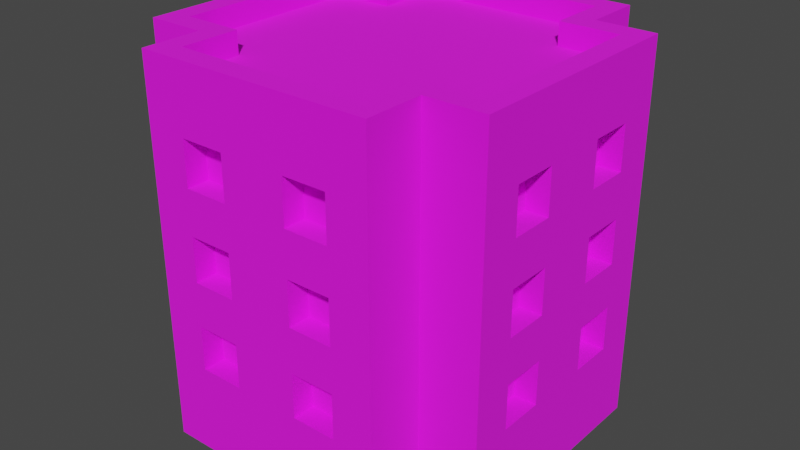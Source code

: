 # Source: Building_4_Blue_.blend  (saved by Blender 3.3.6; exported with 4.5.12 LTS)
import bpy
from mathutils import Matrix  # noqa: F401  (used for matrix-valued properties, if any)

bpy.ops.wm.read_factory_settings(use_empty=True)
scene = bpy.context.scene
scene.name = 'Scene'

# ---- collections
col_collection = bpy.data.collections.new('Collection'); scene.collection.children.link(col_collection)

# ---- images (referenced by path relative to the original .blend; pixels are not part of the script)
import os
ASSET_DIR = os.environ.get("B2B_ASSET_DIR", "")  # directory of the original .blend (textures are referenced by path, not embedded)
HERE = os.path.dirname(os.path.abspath(__file__))  # packed textures are extracted next to this script under _unpacked/

def load_image(name, relpath, width, height, colorspace="sRGB"):
    """Load a texture the original file referenced (path relative to the .blend, or extracted next to this script)."""
    p = next((c for c in (os.path.join(HERE, relpath), os.path.join(ASSET_DIR, relpath)) if relpath and os.path.exists(c)), "")
    if p:
        img = bpy.data.images.load(p, check_existing=True)
        img.name = name
    else:  # same state as the original file: an image datablock whose file is absent (Cycles renders it pink)
        img = bpy.data.images.new(name, width, height)
        img.source = "FILE"
        img.filepath = "//" + (relpath or name)
    img.colorspace_settings.name = colorspace
    return img
img_color_png = load_image('Color.png', 'Color.png', 1024, 1024, 'sRGB')

# ---- materials (node trees are filled in below, after node groups)
mat_texture = bpy.data.materials.new('Texture')
mat_texture.use_transparent_shadow = False

# ---- material node trees
mat_texture.use_nodes = True; mat_texture.node_tree.nodes.clear()
_N = mat_texture.node_tree.nodes; _L = mat_texture.node_tree.links
n0 = _N.new('ShaderNodeBsdfPrincipled'); n0.name = 'Principled BSDF'; n0.location = (10, 300)
n0.distribution = 'GGX'
n0.subsurface_method = 'RANDOM_WALK_SKIN'
n0.inputs[2].default_value = 1.0
n0.inputs[3].default_value = 1.45
n0.inputs[27].default_value = (0.0, 0.0, 0.0, 1.0)
n0.inputs[28].default_value = 1.0
n1 = _N.new('ShaderNodeOutputMaterial'); n1.name = 'Material Output'; n1.location = (300, 300)
n2 = _N.new('ShaderNodeTexImage'); n2.name = 'Image Texture'; n2.location = (-280, 280)
n2.image = img_color_png
_L.new(n0.outputs[0], n1.inputs[0])
_L.new(n2.outputs[0], n0.inputs[0])
n1.is_active_output = True

# ---- world
world_world = bpy.data.worlds.new('World'); scene.world = world_world
world_world.use_nodes = True; world_world.node_tree.nodes.clear()
_N = world_world.node_tree.nodes; _L = world_world.node_tree.links
n0 = _N.new('ShaderNodeOutputWorld'); n0.name = 'World Output'; n0.location = (300, 300)
n1 = _N.new('ShaderNodeBackground'); n1.name = 'Background'; n1.location = (10, 300)
n1.inputs[0].default_value = (0.05088, 0.05088, 0.05088, 1.0)
_L.new(n1.outputs[0], n0.inputs[0])
n0.is_active_output = True
world_world.color = (0.05088, 0.05088, 0.05088)
world_world.use_sun_shadow = False
world_world.sun_shadow_jitter_overblur = 0.0

# ---- meshes
me_cube_024 = bpy.data.meshes.new('Cube.024')
me_cube_024.from_pydata([(0.4333, 0.7, 1.6), (0.15, 0.7, 1.2), (0.5333, -0.8, 0.0), (0.15, 0.7, 1.4), (0.5333, 0.8, 0.0), (0.4333, -0.7, 1.6), (-0.5333, 0.8, 0.0), (0.35, 0.7, 1.2), (0.35, 0.7, 1.4), (-0.4333, -0.7, 1.6), (-0.4333, 0.7, 1.6), (-0.5333, -0.8, 0.0), (-0.8, -0.5333, 0.0), (0.15, 0.7, 0.8), (0.7, -0.4333, 1.6), (0.15, 0.7, 1.0), (-0.7, -0.4333, 1.6), (0.8, -0.5333, 0.0), (0.35, 0.7, 0.8), (0.4333, -0.4333, 1.6), (0.35, 0.7, 1.0), (0.5333, -0.5333, 0.0), (-0.5333, -0.5333, 0.0), (-0.4333, -0.4333, 1.6), (0.15, 0.7, 0.4), (-0.7, 0.4333, 1.6), (0.8, 0.5333, 0.0), (0.15, 0.7, 0.6), (-0.8, 0.5333, 0.0), (0.7, 0.4333, 1.6), (0.5333, 0.5333, 0.0), (0.35, 0.7, 0.4), (0.35, 0.7, 0.6), (0.4333, 0.4333, 1.6), (-0.4333, 0.4333, 1.6), (-0.5333, 0.5333, 0.0), (-0.5333, 0.8, 1.6), (-0.35, 0.7, 1.2), (0.5333, 0.8, 1.6), (-0.35, 0.7, 1.4), (0.5333, -0.5333, 1.6), (0.5333, -0.8, 1.6), (-0.15, 0.7, 1.2), (-0.5333, -0.8, 1.6), (-0.5333, -0.5333, 1.6), (-0.15, 0.7, 1.4), (0.8, 0.5333, 1.6), (0.8, -0.5333, 1.6), (-0.35, 0.7, 0.8), (-0.8, -0.5333, 1.6), (-0.8, 0.5333, 1.6), (-0.35, 0.7, 1.0), (0.5333, 0.5333, 1.6), (-0.5333, 0.5333, 1.6), (-0.15, 0.7, 0.8), (-0.5333, 0.8, 1.7), (-0.15, 0.7, 1.0), (0.5333, 0.8, 1.7), (0.5333, -0.5333, 1.7), (0.5333, -0.8, 1.7), (-0.35, 0.7, 0.4), (-0.5333, -0.8, 1.7), (-0.5333, -0.5333, 1.7), (-0.35, 0.7, 0.6), (0.8, 0.5333, 1.7), (0.8, -0.5333, 1.7), (-0.15, 0.7, 0.4), (-0.8, -0.5333, 1.7), (-0.8, 0.5333, 1.7), (-0.15, 0.7, 0.6), (0.5333, 0.5333, 1.7), (-0.5333, 0.5333, 1.7), (-0.4333, 0.7, 1.7), (0.4333, 0.7, 1.7), (0.4333, -0.4333, 1.7), (0.15, -0.7, 1.2), (0.15, -0.7, 1.4), (0.4333, -0.7, 1.7), (-0.4333, -0.7, 1.7), (-0.4333, -0.4333, 1.7), (0.7, 0.4333, 1.7), (0.35, -0.7, 1.2), (0.35, -0.7, 1.4), (0.7, -0.4333, 1.7), (-0.7, -0.4333, 1.7), (-0.7, 0.4333, 1.7), (0.15, -0.7, 0.8), (0.4333, 0.4333, 1.7), (-0.4333, 0.4333, 1.7), (0.15, -0.7, 1.0), (0.35, -0.7, 0.8), (0.35, -0.7, 1.0), (0.15, -0.7, 0.4), (0.15, -0.7, 0.6), (0.35, -0.7, 0.4), (0.35, -0.7, 0.6), (-0.35, -0.7, 1.2), (-0.35, -0.7, 1.4), (-0.15, -0.7, 1.2), (-0.15, -0.7, 1.4), (-0.35, -0.7, 0.8), (-0.35, -0.7, 1.0), (-0.15, -0.7, 0.8), (-0.15, -0.7, 1.0), (-0.35, -0.7, 0.4), (-0.35, -0.7, 0.6), (-0.15, -0.7, 0.4), (-0.15, -0.7, 0.6), (0.7, 0.15, 1.2), (0.7, 0.15, 1.4), (0.7, 0.35, 1.2), (0.7, 0.35, 1.4), (0.7, 0.15, 0.8), (0.7, 0.15, 1.0), (0.7, 0.35, 0.8), (0.7, 0.35, 1.0), (0.7, 0.15, 0.4), (0.7, 0.15, 0.6), (0.7, 0.35, 0.4), (0.7, 0.35, 0.6), (0.7, -0.35, 1.2), (0.7, -0.35, 1.4), (0.7, -0.15, 1.2), (0.7, -0.15, 1.4), (0.7, -0.35, 0.8), (0.7, -0.35, 1.0), (0.7, -0.15, 0.8), (0.7, -0.15, 1.0), (0.7, -0.35, 0.4), (0.7, -0.35, 0.6), (0.7, -0.15, 0.4), (0.7, -0.15, 0.6), (-0.7, 0.15, 1.2), (-0.7, 0.15, 1.4), (-0.7, 0.35, 1.2), (-0.7, 0.35, 1.4), (-0.7, 0.15, 0.8), (-0.7, 0.15, 1.0), (-0.7, 0.35, 0.8), (-0.7, 0.35, 1.0), (-0.7, 0.15, 0.4), (-0.7, 0.15, 0.6), (-0.7, 0.35, 0.4), (-0.7, 0.35, 0.6), (-0.7, -0.35, 1.2), (-0.7, -0.35, 1.4), (-0.7, -0.15, 1.2), (-0.7, -0.15, 1.4), (-0.7, -0.35, 0.8), (-0.7, -0.35, 1.0), (-0.7, -0.15, 0.8), (-0.7, -0.15, 1.0), (-0.7, -0.35, 0.4), (-0.7, -0.35, 0.6), (-0.7, -0.15, 0.4), (-0.7, -0.15, 0.6), (-0.35, -0.8, 1.4), (-0.15, -0.8, 1.2), (0.15, -0.8, 1.4), (-0.15, -0.8, 1.4), (0.15, -0.8, 0.6), (0.15, -0.8, 0.8), (0.15, -0.8, 1.0), (0.15, -0.8, 1.2), (0.35, -0.8, 0.4), (0.35, -0.8, 1.2), (0.35, -0.8, 1.4), (0.35, -0.8, 0.8), (0.35, -0.8, 0.6), (0.35, -0.8, 1.0), (-0.35, -0.8, 0.4), (-0.35, -0.8, 0.6), (-0.35, -0.8, 0.8), (-0.35, -0.8, 1.2), (-0.35, -0.8, 1.0), (-0.15, -0.8, 0.6), (-0.15, -0.8, 0.8), (0.15, -0.8, 0.4), (-0.15, -0.8, 0.4), (-0.15, -0.8, 1.0), (-0.8, -0.35, 0.4), (-0.8, -0.35, 0.6), (-0.8, -0.35, 0.8), (-0.8, -0.35, 1.0), (-0.8, -0.35, 1.2), (-0.8, -0.15, 0.4), (-0.8, -0.15, 0.6), (-0.8, -0.15, 0.8), (-0.8, 0.15, 0.4), (-0.8, -0.15, 1.0), (-0.8, -0.35, 1.4), (-0.8, -0.15, 1.2), (-0.8, 0.15, 0.6), (-0.8, 0.15, 0.8), (-0.8, 0.15, 1.0), (-0.8, 0.15, 1.2), (-0.8, 0.15, 1.4), (-0.8, -0.15, 1.4), (-0.8, 0.35, 0.4), (-0.8, 0.35, 1.2), (-0.8, 0.35, 1.4), (-0.8, 0.35, 0.8), (-0.8, 0.35, 0.6), (-0.8, 0.35, 1.0), (-0.35, 0.8, 0.4), (-0.35, 0.8, 0.6), (-0.35, 0.8, 0.8), (-0.35, 0.8, 1.2), (-0.35, 0.8, 1.0), (-0.15, 0.8, 0.6), (-0.15, 0.8, 0.8), (0.15, 0.8, 0.4), (-0.15, 0.8, 0.4), (-0.15, 0.8, 1.0), (-0.35, 0.8, 1.4), (-0.15, 0.8, 1.2), (0.15, 0.8, 1.4), (-0.15, 0.8, 1.4), (0.15, 0.8, 0.6), (0.15, 0.8, 0.8), (0.15, 0.8, 1.0), (0.15, 0.8, 1.2), (0.35, 0.8, 0.4), (0.35, 0.8, 1.2), (0.35, 0.8, 1.4), (0.35, 0.8, 0.8), (0.35, 0.8, 0.6), (0.35, 0.8, 1.0), (0.8, -0.35, 0.4), (0.8, -0.35, 0.6), (0.8, -0.35, 0.8), (0.8, -0.35, 1.0), (0.8, -0.35, 1.2), (0.8, -0.35, 1.4), (0.8, 0.15, 1.4), (0.8, 0.35, 1.4), (0.8, 0.2667, 1.2), (0.8, 0.15, 1.2), (0.8, -0.15, 0.6), (0.8, -0.15, 0.8), (0.8, -0.15, 1.0), (0.8, -0.15, 1.2), (0.8, -0.15, 1.4), (0.8, 0.15, 0.4), (0.8, -0.15, 0.4), (0.8, 0.15, 1.0), (0.8, 0.25, 1.0), (0.8, 0.15, 0.6), (0.8, 0.15, 0.8), (0.8, 0.35, 0.4), (0.8, 0.35, 0.6), (0.8, 0.35, 0.8), (0.8, 0.35, 1.0), (0.8, 0.35, 1.2)], [], [(21, 40, 41, 2), (43, 11, 2, 41, 166, 165, 163, 162, 169, 167, 161, 160, 168, 164, 177, 178, 170, 171, 175, 176, 172, 174, 173, 156), (158, 166, 41, 43, 156, 159, 157, 173, 174, 179, 176, 175, 178, 177, 160, 161, 162, 163), (21, 17, 47, 40), (25, 16, 23, 9, 5, 19, 14, 29, 33, 0, 10, 34), (22, 11, 43, 44), (22, 44, 49, 12), (202, 192, 193, 201, 203, 199, 200, 50, 28, 12, 49, 190, 184, 183, 182, 181, 180, 185, 188, 198), (203, 194, 193, 192, 188, 185, 186, 181, 182, 187, 189, 183, 184, 191, 197, 190, 49, 50, 200, 196, 195, 199), (35, 28, 50, 53), (35, 53, 36, 6), (226, 218, 211, 212, 209, 205, 206, 210, 213, 208, 207, 215, 217, 214, 36, 38, 224, 216, 221, 220, 219, 225), (223, 224, 38, 4, 6, 36, 214, 207, 208, 206, 205, 204, 212, 211, 222, 226, 225, 227, 220, 221), (30, 4, 38, 52), (30, 52, 46, 26), (238, 239, 230, 229), (240, 241, 232, 231), (235, 46, 47, 233, 242, 234), (248, 247, 250, 251), (252, 253, 236, 246), (245, 246, 236, 237, 234, 242, 241, 240, 239, 238, 244, 228, 229, 230, 231, 232, 233, 47, 17, 26, 46, 235, 253, 252, 251, 250, 249, 243, 247, 248), (29, 14, 83, 80), (25, 34, 88, 85), (47, 46, 64, 65), (9, 23, 79, 78), (50, 49, 67, 68), (33, 29, 80, 87), (46, 52, 70, 64), (5, 9, 78, 77), (41, 40, 58, 59), (34, 10, 72, 88), (19, 5, 77, 74), (0, 33, 87, 73), (72, 73, 57, 55), (74, 77, 59, 58), (77, 78, 61, 59), (78, 79, 62, 61), (80, 83, 65, 64), (83, 74, 58, 65), (79, 84, 67, 62), (84, 85, 68, 67), (73, 87, 70, 57), (88, 72, 55, 71), (87, 80, 64, 70), (85, 88, 71, 68), (43, 41, 59, 61), (14, 19, 74, 83), (40, 47, 65, 58), (53, 50, 68, 71), (52, 38, 57, 70), (23, 16, 84, 79), (36, 53, 71, 55), (16, 25, 85, 84), (38, 36, 55, 57), (49, 44, 62, 67), (10, 0, 73, 72), (44, 43, 61, 62), (216, 3, 1, 221), (223, 7, 8, 224), (7, 1, 3, 8), (221, 1, 7, 223), (8, 3, 216, 224), (220, 15, 13, 219), (225, 18, 20, 227), (18, 13, 15, 20), (219, 13, 18, 225), (20, 15, 220, 227), (218, 27, 24, 211), (222, 31, 32, 226), (31, 24, 27, 32), (211, 24, 31, 222), (32, 27, 218, 226), (214, 39, 37, 207), (215, 42, 45, 217), (42, 37, 39, 45), (207, 37, 42, 215), (45, 39, 214, 217), (208, 51, 48, 206), (210, 54, 56, 213), (54, 48, 51, 56), (206, 48, 54, 210), (56, 51, 208, 213), (205, 63, 60, 204), (212, 66, 69, 209), (66, 60, 63, 69), (204, 60, 66, 212), (69, 63, 205, 209), (75, 76, 158, 163), (75, 81, 82, 76), (82, 81, 165, 166), (165, 81, 75, 163), (158, 76, 82, 166), (86, 89, 162, 161), (86, 90, 91, 89), (91, 90, 167, 169), (167, 90, 86, 161), (162, 89, 91, 169), (92, 93, 160, 177), (92, 94, 95, 93), (95, 94, 164, 168), (164, 94, 92, 177), (160, 93, 95, 168), (96, 97, 156, 173), (96, 98, 99, 97), (99, 98, 157, 159), (157, 98, 96, 173), (156, 97, 99, 159), (100, 101, 174, 172), (100, 102, 103, 101), (103, 102, 176, 179), (176, 102, 100, 172), (174, 101, 103, 179), (104, 105, 171, 170), (104, 106, 107, 105), (107, 106, 178, 175), (178, 106, 104, 170), (171, 105, 107, 175), (237, 108, 109, 234), (108, 110, 111, 109), (235, 111, 110, 253), (236, 253, 110, 108, 237), (234, 109, 111, 235), (248, 112, 113, 245), (112, 114, 115, 113), (252, 115, 114, 251), (251, 114, 112, 248), (245, 113, 115, 252, 246), (243, 116, 117, 247), (116, 118, 119, 117), (250, 119, 118, 249), (249, 118, 116, 243), (247, 117, 119, 250), (232, 120, 121, 233), (120, 122, 123, 121), (242, 123, 122, 241), (241, 122, 120, 232), (233, 121, 123, 242), (230, 124, 125, 231), (124, 126, 127, 125), (240, 127, 126, 239), (239, 126, 124, 230), (231, 125, 127, 240), (228, 128, 129, 229), (128, 130, 131, 129), (238, 131, 130, 244), (244, 130, 128, 228), (229, 129, 131, 238), (133, 132, 195, 196), (134, 135, 200, 199), (134, 132, 133, 135), (132, 134, 199, 195), (135, 133, 196, 200), (137, 136, 193, 194), (138, 139, 203, 201), (138, 136, 137, 139), (136, 138, 201, 193), (139, 137, 194, 203), (141, 140, 188, 192), (142, 143, 202, 198), (142, 140, 141, 143), (140, 142, 198, 188), (143, 141, 192, 202), (145, 144, 184, 190), (146, 147, 197, 191), (146, 144, 145, 147), (184, 144, 146, 191), (147, 145, 190, 197), (149, 148, 182, 183), (150, 151, 189, 187), (150, 148, 149, 151), (148, 150, 187, 182), (151, 149, 183, 189), (153, 152, 180, 181), (154, 155, 186, 185), (154, 152, 153, 155), (152, 154, 185, 180), (155, 153, 181, 186)])
_uv = me_cube_024.uv_layers.new(name='UVMap')
_uv.uv.foreach_set('vector', [0.5853, 0.912, 0.5855, 0.9122, 0.5855, 0.9122, 0.5853, 0.912, 0.5856, 0.9122, 0.5853, 0.912, 0.5853, 0.912, 0.5855, 0.9122, 0.5855, 0.9122, 0.5855, 0.9122, 0.5855, 0.9122, 0.5855, 0.9121, 0.5854, 0.9121, 0.5854, 0.9121, 0.5854, 0.9121, 0.5854, 0.9121, 0.5854, 0.9121, 0.5854, 0.912, 0.5854, 0.912, 0.5854, 0.912, 0.5854, 0.912, 0.5854, 0.9121, 0.5854, 0.9121, 0.5854, 0.9121, 0.5854, 0.9121, 0.5855, 0.9121, 0.5855, 0.9122, 0.5855, 0.9122, 0.5855, 0.9122, 0.5855, 0.9122, 0.5855, 0.9122, 0.5856, 0.9122, 0.5855, 0.9122, 0.5855, 0.9122, 0.5855, 0.9122, 0.5855, 0.9122, 0.5855, 0.9121, 0.5855, 0.9121, 0.5854, 0.9121, 0.5854, 0.9121, 0.5854, 0.912, 0.5854, 0.912, 0.5854, 0.9121, 0.5854, 0.9121, 0.5855, 0.9121, 0.5855, 0.9122, 0.5853, 0.912, 0.5853, 0.912, 0.5855, 0.9122, 0.5855, 0.9122, 0.2111, 0.6865, 0.2111, 0.6865, 0.2111, 0.6865, 0.2111, 0.6866, 0.2111, 0.6866, 0.2111, 0.6865, 0.211, 0.6865, 0.211, 0.6865, 0.2111, 0.6865, 0.2111, 0.6865, 0.2111, 0.6865, 0.2111, 0.6865, 0.5853, 0.912, 0.5853, 0.912, 0.5856, 0.9122, 0.5856, 0.9122, 0.5853, 0.912, 0.5856, 0.9122, 0.5856, 0.9122, 0.5853, 0.912, 0.5854, 0.9121, 0.5854, 0.9121, 0.5854, 0.9121, 0.5854, 0.9121, 0.5855, 0.9121, 0.5855, 0.9121, 0.5856, 0.9121, 0.5856, 0.9122, 0.5853, 0.912, 0.5853, 0.912, 0.5856, 0.9122, 0.5856, 0.9122, 0.5855, 0.9122, 0.5855, 0.9121, 0.5854, 0.9121, 0.5854, 0.9121, 0.5854, 0.912, 0.5854, 0.912, 0.5854, 0.912, 0.5854, 0.912, 0.5855, 0.9121, 0.5855, 0.9121, 0.5854, 0.9121, 0.5854, 0.9121, 0.5854, 0.912, 0.5854, 0.912, 0.5854, 0.9121, 0.5854, 0.9121, 0.5854, 0.9121, 0.5854, 0.9121, 0.5855, 0.9121, 0.5855, 0.9121, 0.5855, 0.9122, 0.5855, 0.9121, 0.5856, 0.9122, 0.5856, 0.9122, 0.5856, 0.9122, 0.5856, 0.9122, 0.5856, 0.9121, 0.5856, 0.9122, 0.5855, 0.9121, 0.5855, 0.9121, 0.5852, 0.9094, 0.5852, 0.9094, 0.5851, 0.9094, 0.5851, 0.9094, 0.5853, 0.912, 0.5856, 0.9122, 0.5856, 0.9122, 0.5853, 0.912, 0.5854, 0.912, 0.5854, 0.912, 0.5854, 0.912, 0.5854, 0.912, 0.5854, 0.912, 0.5854, 0.912, 0.5854, 0.9121, 0.5854, 0.9121, 0.5855, 0.9121, 0.5855, 0.9121, 0.5855, 0.9121, 0.5855, 0.9121, 0.5855, 0.9121, 0.5855, 0.9121, 0.5856, 0.9122, 0.5855, 0.9122, 0.5855, 0.9121, 0.5855, 0.9121, 0.5855, 0.9121, 0.5855, 0.9121, 0.5854, 0.9121, 0.5854, 0.9121, 0.5855, 0.9121, 0.5855, 0.9121, 0.5855, 0.9122, 0.5853, 0.912, 0.5853, 0.912, 0.5856, 0.9122, 0.5855, 0.9121, 0.5855, 0.9121, 0.5855, 0.9121, 0.5854, 0.9121, 0.5854, 0.912, 0.5854, 0.912, 0.5854, 0.912, 0.5854, 0.912, 0.5854, 0.912, 0.5854, 0.912, 0.5854, 0.9121, 0.5854, 0.9121, 0.5855, 0.9121, 0.5855, 0.9121, 0.5853, 0.912, 0.5853, 0.912, 0.5855, 0.9122, 0.5855, 0.9122, 0.5853, 0.912, 0.5855, 0.9122, 0.5855, 0.9122, 0.5853, 0.912, 0.5854, 0.9121, 0.5854, 0.9121, 0.5854, 0.9121, 0.5854, 0.9121, 0.5854, 0.9121, 0.5855, 0.9121, 0.5855, 0.9122, 0.5854, 0.9121, 0.5855, 0.9121, 0.5855, 0.9122, 0.5855, 0.9122, 0.5855, 0.9122, 0.5855, 0.9122, 0.5855, 0.9122, 0.5854, 0.9121, 0.5854, 0.9121, 0.5854, 0.9121, 0.5854, 0.9121, 0.5854, 0.9121, 0.5855, 0.9121, 0.5855, 0.9121, 0.5854, 0.9121, 0.5854, 0.9121, 0.5854, 0.9121, 0.5855, 0.9121, 0.5855, 0.9121, 0.5855, 0.9122, 0.5855, 0.9122, 0.5855, 0.9121, 0.5854, 0.9121, 0.5854, 0.9121, 0.5854, 0.9121, 0.5854, 0.912, 0.5854, 0.912, 0.5854, 0.9121, 0.5854, 0.9121, 0.5854, 0.9121, 0.5855, 0.9122, 0.5855, 0.9122, 0.5855, 0.9122, 0.5853, 0.912, 0.5853, 0.912, 0.5855, 0.9122, 0.5855, 0.9121, 0.5855, 0.9121, 0.5854, 0.9121, 0.5854, 0.9121, 0.5854, 0.9121, 0.5854, 0.912, 0.5854, 0.912, 0.5854, 0.9121, 0.5854, 0.9121, 0.6184, 0.9872, 0.6184, 0.9871, 0.6184, 0.9871, 0.6184, 0.9872, 0.6182, 0.9872, 0.6182, 0.9872, 0.6182, 0.9872, 0.6182, 0.9872, 0.6184, 0.9869, 0.6184, 0.9869, 0.6184, 0.9869, 0.6184, 0.9869, 0.6182, 0.9871, 0.6182, 0.9871, 0.6182, 0.9871, 0.6182, 0.9871, 0.6184, 0.9869, 0.6184, 0.9869, 0.6184, 0.9869, 0.6184, 0.9869, 0.6183, 0.9872, 0.6184, 0.9872, 0.6184, 0.9872, 0.6183, 0.9872, 0.6184, 0.9869, 0.6184, 0.9869, 0.6184, 0.9869, 0.6184, 0.9869, 0.6183, 0.9871, 0.6182, 0.9871, 0.6182, 0.9871, 0.6183, 0.9871, 0.6184, 0.9869, 0.6184, 0.9869, 0.6184, 0.9869, 0.6184, 0.9869, 0.6182, 0.9872, 0.6182, 0.9873, 0.6182, 0.9873, 0.6182, 0.9872, 0.6183, 0.9871, 0.6183, 0.9871, 0.6183, 0.9871, 0.6183, 0.9871, 0.6183, 0.9873, 0.6183, 0.9872, 0.6183, 0.9872, 0.6183, 0.9873, 0.6184, 0.9869, 0.6184, 0.9869, 0.6184, 0.9869, 0.6184, 0.9869, 0.6184, 0.9869, 0.6184, 0.9869, 0.6184, 0.9869, 0.6184, 0.9869, 0.6184, 0.9869, 0.6184, 0.9869, 0.6184, 0.9869, 0.6184, 0.9869, 0.6184, 0.9869, 0.6184, 0.9869, 0.6184, 0.9869, 0.6184, 0.9869, 0.6184, 0.9869, 0.6184, 0.9869, 0.6184, 0.9869, 0.6184, 0.9869, 0.6184, 0.9869, 0.6184, 0.9869, 0.6184, 0.9869, 0.6184, 0.9869, 0.6184, 0.9869, 0.6184, 0.9869, 0.6184, 0.9869, 0.6184, 0.9869, 0.6184, 0.9869, 0.6184, 0.9869, 0.6184, 0.9869, 0.6184, 0.9869, 0.6184, 0.9869, 0.6184, 0.9869, 0.6184, 0.9869, 0.6184, 0.9869, 0.6184, 0.9869, 0.6184, 0.9869, 0.6184, 0.9869, 0.6184, 0.9869, 0.6184, 0.9869, 0.6184, 0.9869, 0.6184, 0.9869, 0.6184, 0.9869, 0.6184, 0.9869, 0.6184, 0.9869, 0.6184, 0.9869, 0.6184, 0.9869, 0.6184, 0.9869, 0.6184, 0.9869, 0.6184, 0.9869, 0.6184, 0.9869, 0.6184, 0.9871, 0.6183, 0.9871, 0.6183, 0.9871, 0.6184, 0.9871, 0.6184, 0.9869, 0.6184, 0.9869, 0.6184, 0.9869, 0.6184, 0.9869, 0.6182, 0.9873, 0.6181, 0.9873, 0.6181, 0.9873, 0.6182, 0.9873, 0.6184, 0.9869, 0.6184, 0.9869, 0.6184, 0.9869, 0.6184, 0.9869, 0.6182, 0.9871, 0.6182, 0.9871, 0.6182, 0.9871, 0.6182, 0.9871, 0.6184, 0.9869, 0.6184, 0.9869, 0.6184, 0.9869, 0.6184, 0.9869, 0.6182, 0.9871, 0.6182, 0.9872, 0.6182, 0.9872, 0.6182, 0.9871, 0.6184, 0.9869, 0.6184, 0.9869, 0.6184, 0.9869, 0.6184, 0.9869, 0.6184, 0.9869, 0.6184, 0.9869, 0.6184, 0.9869, 0.6184, 0.9869, 0.6182, 0.9873, 0.6183, 0.9873, 0.6183, 0.9873, 0.6182, 0.9873, 0.6184, 0.9869, 0.6184, 0.9869, 0.6184, 0.9869, 0.6184, 0.9869, 0.5855, 0.912, 0.5855, 0.912, 0.5854, 0.912, 0.5854, 0.912, 0.5854, 0.9122, 0.5854, 0.9122, 0.5855, 0.9122, 0.5855, 0.9122, 0.8162, 0.7382, 0.8162, 0.7383, 0.8163, 0.7383, 0.8163, 0.7382, 0.5853, 0.9122, 0.5853, 0.9122, 0.5854, 0.9122, 0.5854, 0.9122, 0.5855, 0.9122, 0.5856, 0.9122, 0.5856, 0.9122, 0.5855, 0.9122, 0.5855, 0.912, 0.5855, 0.912, 0.5854, 0.912, 0.5854, 0.912, 0.5854, 0.9122, 0.5854, 0.9122, 0.5855, 0.9122, 0.5855, 0.9122, 0.8162, 0.7382, 0.8162, 0.7383, 0.8163, 0.7383, 0.8163, 0.7382, 0.5853, 0.9122, 0.5853, 0.9122, 0.5854, 0.9122, 0.5854, 0.9122, 0.5855, 0.9122, 0.5856, 0.9122, 0.5856, 0.9122, 0.5855, 0.9122, 0.5855, 0.912, 0.5855, 0.912, 0.5854, 0.912, 0.5854, 0.912, 0.5854, 0.9122, 0.5854, 0.9122, 0.5855, 0.9122, 0.5855, 0.9122, 0.8162, 0.7382, 0.8162, 0.7383, 0.8163, 0.7383, 0.8163, 0.7382, 0.5853, 0.9122, 0.5853, 0.9122, 0.5854, 0.9122, 0.5854, 0.9122, 0.5855, 0.9122, 0.5856, 0.9122, 0.5856, 0.9122, 0.5855, 0.9122, 0.5855, 0.912, 0.5855, 0.912, 0.5854, 0.912, 0.5854, 0.912, 0.5854, 0.9122, 0.5854, 0.9122, 0.5855, 0.9122, 0.5855, 0.9122, 0.8162, 0.7382, 0.8162, 0.7383, 0.8163, 0.7383, 0.8163, 0.7382, 0.5853, 0.9122, 0.5853, 0.9122, 0.5854, 0.9122, 0.5854, 0.9122, 0.5855, 0.9122, 0.5856, 0.9122, 0.5856, 0.9122, 0.5855, 0.9122, 0.5855, 0.912, 0.5855, 0.912, 0.5854, 0.912, 0.5854, 0.912, 0.5854, 0.9122, 0.5854, 0.9122, 0.5855, 0.9122, 0.5855, 0.9122, 0.8162, 0.7382, 0.8162, 0.7383, 0.8163, 0.7383, 0.8163, 0.7382, 0.5853, 0.9122, 0.5853, 0.9122, 0.5854, 0.9122, 0.5854, 0.9122, 0.5855, 0.9122, 0.5856, 0.9122, 0.5856, 0.9122, 0.5855, 0.9122, 0.5855, 0.912, 0.5855, 0.912, 0.5854, 0.912, 0.5854, 0.912, 0.5854, 0.9122, 0.5854, 0.9122, 0.5855, 0.9122, 0.5855, 0.9122, 0.8162, 0.7382, 0.8162, 0.7383, 0.8163, 0.7383, 0.8163, 0.7382, 0.5853, 0.9122, 0.5853, 0.9122, 0.5854, 0.9122, 0.5854, 0.9122, 0.5855, 0.9122, 0.5856, 0.9122, 0.5856, 0.9122, 0.5855, 0.9122, 0.5854, 0.9121, 0.5855, 0.9121, 0.5855, 0.912, 0.5854, 0.912, 0.8162, 0.7381, 0.8162, 0.7382, 0.8163, 0.7382, 0.8163, 0.7381, 0.5855, 0.9122, 0.5854, 0.9122, 0.5854, 0.9122, 0.5855, 0.9122, 0.5854, 0.9122, 0.5854, 0.9122, 0.5853, 0.9122, 0.5853, 0.9122, 0.5856, 0.9122, 0.5856, 0.9122, 0.5855, 0.9122, 0.5855, 0.9122, 0.5854, 0.9121, 0.5855, 0.9121, 0.5855, 0.912, 0.5854, 0.912, 0.8162, 0.7381, 0.8162, 0.7382, 0.8163, 0.7382, 0.8163, 0.7381, 0.5855, 0.9122, 0.5854, 0.9122, 0.5854, 0.9122, 0.5855, 0.9122, 0.5854, 0.9122, 0.5854, 0.9122, 0.5853, 0.9122, 0.5853, 0.9122, 0.5856, 0.9122, 0.5856, 0.9122, 0.5855, 0.9122, 0.5855, 0.9122, 0.5854, 0.9121, 0.5855, 0.9121, 0.5855, 0.912, 0.5854, 0.912, 0.8162, 0.7381, 0.8162, 0.7382, 0.8163, 0.7382, 0.8163, 0.7381, 0.5855, 0.9122, 0.5854, 0.9122, 0.5854, 0.9122, 0.5855, 0.9122, 0.5854, 0.9122, 0.5854, 0.9122, 0.5853, 0.9122, 0.5853, 0.9122, 0.5856, 0.9122, 0.5856, 0.9122, 0.5855, 0.9122, 0.5855, 0.9122, 0.5854, 0.9121, 0.5855, 0.9121, 0.5855, 0.912, 0.5854, 0.912, 0.8162, 0.7381, 0.8162, 0.7382, 0.8163, 0.7382, 0.8163, 0.7381, 0.5855, 0.9122, 0.5854, 0.9122, 0.5854, 0.9122, 0.5855, 0.9122, 0.5854, 0.9122, 0.5854, 0.9122, 0.5853, 0.9122, 0.5853, 0.9122, 0.5856, 0.9122, 0.5856, 0.9122, 0.5855, 0.9122, 0.5855, 0.9122, 0.5854, 0.9121, 0.5855, 0.9121, 0.5855, 0.912, 0.5854, 0.912, 0.8162, 0.7381, 0.8162, 0.7382, 0.8163, 0.7382, 0.8163, 0.7381, 0.5855, 0.9122, 0.5854, 0.9122, 0.5854, 0.9122, 0.5855, 0.9122, 0.5854, 0.9122, 0.5854, 0.9122, 0.5853, 0.9122, 0.5853, 0.9122, 0.5856, 0.9122, 0.5856, 0.9122, 0.5855, 0.9122, 0.5855, 0.9122, 0.5854, 0.9121, 0.5855, 0.9121, 0.5855, 0.912, 0.5854, 0.912, 0.8162, 0.7381, 0.8162, 0.7382, 0.8163, 0.7382, 0.8163, 0.7381, 0.5855, 0.9122, 0.5854, 0.9122, 0.5854, 0.9122, 0.5855, 0.9122, 0.5854, 0.9122, 0.5854, 0.9122, 0.5853, 0.9122, 0.5853, 0.9122, 0.5856, 0.9122, 0.5856, 0.9122, 0.5855, 0.9122, 0.5855, 0.9122, 0.5854, 0.912, 0.5854, 0.9121, 0.5855, 0.9121, 0.5855, 0.912, 0.8162, 0.7381, 0.8162, 0.7382, 0.8163, 0.7382, 0.8163, 0.7381, 0.5855, 0.9122, 0.5855, 0.9122, 0.5854, 0.9122, 0.5854, 0.9122, 0.5854, 0.9122, 0.5854, 0.9122, 0.5854, 0.9122, 0.5853, 0.9122, 0.5853, 0.9122, 0.5856, 0.9122, 0.5856, 0.9122, 0.5855, 0.9122, 0.5855, 0.9122, 0.5854, 0.912, 0.5854, 0.9121, 0.5855, 0.9121, 0.5855, 0.912, 0.8162, 0.7381, 0.8162, 0.7382, 0.8163, 0.7382, 0.8163, 0.7381, 0.5855, 0.9122, 0.5855, 0.9122, 0.5854, 0.9122, 0.5854, 0.9122, 0.5854, 0.9122, 0.5854, 0.9122, 0.5853, 0.9122, 0.5853, 0.9122, 0.5856, 0.9122, 0.5856, 0.9122, 0.5855, 0.9122, 0.5855, 0.9122, 0.5856, 0.9122, 0.5854, 0.912, 0.5854, 0.9121, 0.5855, 0.9121, 0.5855, 0.912, 0.8162, 0.7381, 0.8162, 0.7382, 0.8163, 0.7382, 0.8163, 0.7381, 0.5855, 0.9122, 0.5855, 0.9122, 0.5854, 0.9122, 0.5854, 0.9122, 0.5854, 0.9122, 0.5854, 0.9122, 0.5853, 0.9122, 0.5853, 0.9122, 0.5856, 0.9122, 0.5856, 0.9122, 0.5855, 0.9122, 0.5855, 0.9122, 0.5854, 0.912, 0.5854, 0.9121, 0.5855, 0.9121, 0.5855, 0.912, 0.8162, 0.7381, 0.8162, 0.7382, 0.8163, 0.7382, 0.8163, 0.7381, 0.5855, 0.9122, 0.5855, 0.9122, 0.5854, 0.9122, 0.5854, 0.9122, 0.5854, 0.9122, 0.5854, 0.9122, 0.5853, 0.9122, 0.5853, 0.9122, 0.5856, 0.9122, 0.5856, 0.9122, 0.5855, 0.9122, 0.5855, 0.9122, 0.5854, 0.912, 0.5854, 0.9121, 0.5855, 0.9121, 0.5855, 0.912, 0.8162, 0.7381, 0.8162, 0.7382, 0.8163, 0.7382, 0.8163, 0.7381, 0.5855, 0.9122, 0.5855, 0.9122, 0.5854, 0.9122, 0.5854, 0.9122, 0.5854, 0.9122, 0.5854, 0.9122, 0.5853, 0.9122, 0.5853, 0.9122, 0.5856, 0.9122, 0.5856, 0.9122, 0.5855, 0.9122, 0.5855, 0.9122, 0.5854, 0.912, 0.5854, 0.9121, 0.5855, 0.9121, 0.5855, 0.912, 0.8162, 0.7381, 0.8162, 0.7382, 0.8163, 0.7382, 0.8163, 0.7381, 0.5855, 0.9122, 0.5855, 0.9122, 0.5854, 0.9122, 0.5854, 0.9122, 0.5854, 0.9122, 0.5854, 0.9122, 0.5853, 0.9122, 0.5853, 0.9122, 0.5856, 0.9122, 0.5856, 0.9122, 0.5855, 0.9122, 0.5855, 0.9122, 0.5855, 0.912, 0.5854, 0.912, 0.5854, 0.912, 0.5855, 0.912, 0.5854, 0.9122, 0.5855, 0.9122, 0.5855, 0.9122, 0.5854, 0.9122, 0.8162, 0.7382, 0.8162, 0.7383, 0.8163, 0.7383, 0.8163, 0.7382, 0.5853, 0.9122, 0.5854, 0.9122, 0.5854, 0.9122, 0.5853, 0.9122, 0.5855, 0.9122, 0.5856, 0.9122, 0.5856, 0.9122, 0.5855, 0.9122, 0.5855, 0.912, 0.5854, 0.912, 0.5854, 0.912, 0.5855, 0.912, 0.5854, 0.9122, 0.5855, 0.9122, 0.5855, 0.9122, 0.5854, 0.9122, 0.8162, 0.7382, 0.8162, 0.7383, 0.8163, 0.7383, 0.8163, 0.7382, 0.5853, 0.9122, 0.5854, 0.9122, 0.5854, 0.9122, 0.5853, 0.9122, 0.5855, 0.9122, 0.5856, 0.9122, 0.5856, 0.9122, 0.5855, 0.9122, 0.5855, 0.912, 0.5854, 0.912, 0.5854, 0.912, 0.5855, 0.912, 0.5854, 0.9122, 0.5855, 0.9122, 0.5855, 0.9122, 0.5854, 0.9122, 0.8162, 0.7382, 0.8162, 0.7383, 0.8163, 0.7383, 0.8163, 0.7382, 0.5853, 0.9122, 0.5854, 0.9122, 0.5854, 0.9122, 0.5853, 0.9122, 0.5855, 0.9122, 0.5856, 0.9122, 0.5856, 0.9122, 0.5855, 0.9122, 0.5855, 0.912, 0.5854, 0.912, 0.5854, 0.912, 0.5855, 0.912, 0.5854, 0.9122, 0.5855, 0.9122, 0.5855, 0.9122, 0.5854, 0.9122, 0.8162, 0.7382, 0.8162, 0.7383, 0.8163, 0.7383, 0.8163, 0.7382, 0.5853, 0.9122, 0.5853, 0.9122, 0.5854, 0.9122, 0.5854, 0.9122, 0.5855, 0.9122, 0.5856, 0.9122, 0.5856, 0.9122, 0.5855, 0.9122, 0.5855, 0.912, 0.5854, 0.912, 0.5854, 0.912, 0.5855, 0.912, 0.5854, 0.9122, 0.5855, 0.9122, 0.5855, 0.9122, 0.5854, 0.9122, 0.8162, 0.7382, 0.8162, 0.7383, 0.8163, 0.7383, 0.8163, 0.7382, 0.5853, 0.9122, 0.5854, 0.9122, 0.5854, 0.9122, 0.5853, 0.9122, 0.5855, 0.9122, 0.5856, 0.9122, 0.5856, 0.9122, 0.5855, 0.9122, 0.5855, 0.912, 0.5854, 0.912, 0.5854, 0.912, 0.5855, 0.912, 0.5854, 0.9122, 0.5855, 0.9122, 0.5855, 0.9122, 0.5854, 0.9122, 0.8162, 0.7382, 0.8162, 0.7383, 0.8163, 0.7383, 0.8163, 0.7382, 0.5853, 0.9122, 0.5854, 0.9122, 0.5854, 0.9122, 0.5853, 0.9122, 0.5855, 0.9122, 0.5856, 0.9122, 0.5856, 0.9122, 0.5855, 0.9122])
me_cube_024.materials.append(mat_texture)
me_cube_024.update()

# ---- objects
ob_building_4__blue = bpy.data.objects.new('Building_4 (Blue)', me_cube_024)

# ---- transforms, parenting, visibility, modifiers, constraints
ob_building_4__blue.location = (0.0, 0.0, 0.0)

# ---- collection membership
col_collection.objects.link(ob_building_4__blue)

# ---- scene / render settings (as saved in the file)
scene.frame_start = 1; scene.frame_end = 250; scene.frame_set(1)
scene.render.engine = 'BLENDER_EEVEE_NEXT'
scene.cycles.sampling_pattern = 'TABULATED_SOBOL'
scene.cycles.use_light_tree = False
scene.view_settings.view_transform = 'Filmic'
bpy.context.view_layer.update()

# ---- added for rendering (the .blend has no active camera and no usable light): camera, sun
cam_auto = bpy.data.cameras.new('AutoCamera')
cam_auto.lens = 50.0
cam_auto.sensor_width = 36.0
cam_auto.clip_end = 1000.0
ob_auto_camera = bpy.data.objects.new('AutoCamera', cam_auto)
scene.collection.objects.link(ob_auto_camera)
ob_auto_camera.location = (2.61857, -3.14228, 2.94485)
ob_auto_camera.rotation_euler = (1.09748, -7.21219e-08, 0.694738)
scene.camera = ob_auto_camera
light_auto_sun = bpy.data.lights.new('AutoSun', 'SUN')
light_auto_sun.energy = 3.0
light_auto_sun.angle = 0.0523599
ob_auto_sun = bpy.data.objects.new('AutoSun', light_auto_sun)
scene.collection.objects.link(ob_auto_sun)
ob_auto_sun.rotation_euler = (0.872665, 0.174533, 0.523599)
bpy.context.view_layer.update()
